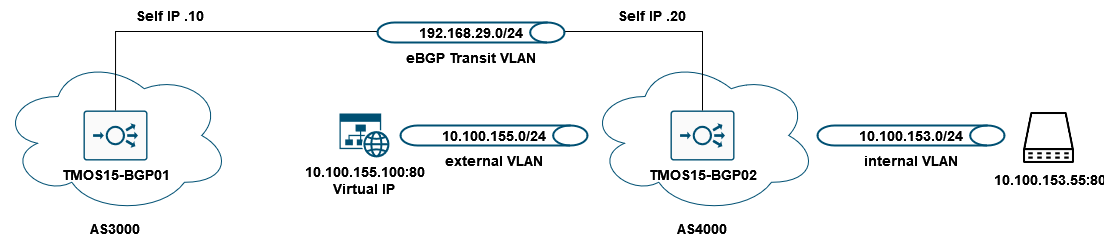

The diagram above was exported from draw.io. Its source (the exported page's mxGraphModel, read from the mxfile embedded in the PNG):
<mxGraphModel dx="1347" dy="842" grid="1" gridSize="10" guides="1" tooltips="1" connect="1" arrows="1" fold="1" page="1" pageScale="1" pageWidth="1169" pageHeight="827" math="0" shadow="0">
  <root>
    <mxCell id="0" />
    <mxCell id="1" parent="0" />
    <mxCell id="bOPXhpmLxs-2lj2exYkG-6" value="" style="ellipse;shape=cloud;whiteSpace=wrap;html=1;strokeColor=#005073;" vertex="1" parent="1">
      <mxGeometry x="628" y="336" width="230" height="156" as="geometry" />
    </mxCell>
    <mxCell id="bOPXhpmLxs-2lj2exYkG-1" value="TMOS15-BGP02" style="sketch=0;points=[[0.015,0.015,0],[0.985,0.015,0],[0.985,0.985,0],[0.015,0.985,0],[0.25,0,0],[0.5,0,0],[0.75,0,0],[1,0.25,0],[1,0.5,0],[1,0.75,0],[0.75,1,0],[0.5,1,0],[0.25,1,0],[0,0.75,0],[0,0.5,0],[0,0.25,0]];verticalLabelPosition=bottom;html=1;verticalAlign=top;aspect=fixed;align=center;pointerEvents=1;shape=mxgraph.cisco19.rect;prIcon=load_balancer;fillColor=#FAFAFA;strokeColor=#005073;fontSize=14;fontStyle=1" vertex="1" parent="1">
      <mxGeometry x="711" y="389" width="64" height="50" as="geometry" />
    </mxCell>
    <mxCell id="bOPXhpmLxs-2lj2exYkG-5" value="" style="ellipse;shape=cloud;whiteSpace=wrap;html=1;strokeColor=#005073;" vertex="1" parent="1">
      <mxGeometry x="41" y="336" width="230" height="156" as="geometry" />
    </mxCell>
    <mxCell id="bOPXhpmLxs-2lj2exYkG-2" value="TMOS15-BGP01" style="sketch=0;points=[[0.015,0.015,0],[0.985,0.015,0],[0.985,0.985,0],[0.015,0.985,0],[0.25,0,0],[0.5,0,0],[0.75,0,0],[1,0.25,0],[1,0.5,0],[1,0.75,0],[0.75,1,0],[0.5,1,0],[0.25,1,0],[0,0.75,0],[0,0.5,0],[0,0.25,0]];verticalLabelPosition=bottom;html=1;verticalAlign=top;aspect=fixed;align=center;pointerEvents=1;shape=mxgraph.cisco19.rect;prIcon=load_balancer;fillColor=#FAFAFA;strokeColor=#005073;fontStyle=1;fontSize=14;" vertex="1" parent="1">
      <mxGeometry x="124" y="389" width="64" height="50" as="geometry" />
    </mxCell>
    <mxCell id="bOPXhpmLxs-2lj2exYkG-7" value="AS3000" style="text;html=1;strokeColor=none;fillColor=none;align=center;verticalAlign=middle;whiteSpace=wrap;rounded=0;fontStyle=1;fontSize=14;" vertex="1" parent="1">
      <mxGeometry x="126" y="492" width="60" height="30" as="geometry" />
    </mxCell>
    <mxCell id="bOPXhpmLxs-2lj2exYkG-8" value="AS4000" style="text;html=1;strokeColor=none;fillColor=none;align=center;verticalAlign=middle;whiteSpace=wrap;rounded=0;fontStyle=1;fontSize=14;" vertex="1" parent="1">
      <mxGeometry x="713" y="492" width="60" height="30" as="geometry" />
    </mxCell>
    <mxCell id="bOPXhpmLxs-2lj2exYkG-10" value="Self IP .10" style="text;html=1;strokeColor=none;fillColor=none;align=center;verticalAlign=middle;whiteSpace=wrap;rounded=0;fontStyle=1;fontSize=14;" vertex="1" parent="1">
      <mxGeometry x="156" y="279" width="110" height="30" as="geometry" />
    </mxCell>
    <mxCell id="bOPXhpmLxs-2lj2exYkG-14" style="edgeStyle=orthogonalEdgeStyle;rounded=0;orthogonalLoop=1;jettySize=auto;html=1;endArrow=none;endFill=0;" edge="1" parent="1" source="bOPXhpmLxs-2lj2exYkG-2" target="bOPXhpmLxs-2lj2exYkG-21">
      <mxGeometry relative="1" as="geometry">
        <Array as="points">
          <mxPoint x="156" y="310" />
        </Array>
      </mxGeometry>
    </mxCell>
    <mxCell id="bOPXhpmLxs-2lj2exYkG-16" value="Self IP .20" style="text;html=1;strokeColor=none;fillColor=none;align=center;verticalAlign=middle;whiteSpace=wrap;rounded=0;fontStyle=1;fontSize=14;" vertex="1" parent="1">
      <mxGeometry x="638" y="279" width="110" height="30" as="geometry" />
    </mxCell>
    <mxCell id="bOPXhpmLxs-2lj2exYkG-20" style="edgeStyle=orthogonalEdgeStyle;rounded=0;orthogonalLoop=1;jettySize=auto;html=1;endArrow=none;endFill=0;entryX=0.658;entryY=0.75;entryDx=0;entryDy=0;entryPerimeter=0;" edge="1" parent="1" source="bOPXhpmLxs-2lj2exYkG-1" target="bOPXhpmLxs-2lj2exYkG-21">
      <mxGeometry relative="1" as="geometry">
        <mxPoint x="538" y="480" as="targetPoint" />
        <Array as="points">
          <mxPoint x="743" y="310" />
          <mxPoint x="541" y="310" />
        </Array>
      </mxGeometry>
    </mxCell>
    <mxCell id="bOPXhpmLxs-2lj2exYkG-3" value="10.100.155.0/24" style="strokeWidth=2;html=1;shape=mxgraph.flowchart.direct_data;whiteSpace=wrap;strokeColor=#005073;fontStyle=1;fontSize=14;" vertex="1" parent="1">
      <mxGeometry x="441" y="404" width="187" height="20" as="geometry" />
    </mxCell>
    <mxCell id="bOPXhpmLxs-2lj2exYkG-21" value="192.168.29.0/24" style="strokeWidth=2;html=1;shape=mxgraph.flowchart.direct_data;whiteSpace=wrap;strokeColor=#005073;fontStyle=1;fontSize=14;" vertex="1" parent="1">
      <mxGeometry x="418" y="301" width="187" height="20" as="geometry" />
    </mxCell>
    <mxCell id="bOPXhpmLxs-2lj2exYkG-22" value="10.100.153.0/24" style="strokeWidth=2;html=1;shape=mxgraph.flowchart.direct_data;whiteSpace=wrap;strokeColor=#005073;fontStyle=1;fontSize=14;" vertex="1" parent="1">
      <mxGeometry x="858" y="404" width="187" height="20" as="geometry" />
    </mxCell>
    <mxCell id="bOPXhpmLxs-2lj2exYkG-23" value="internal VLAN" style="text;html=1;strokeColor=none;fillColor=none;align=center;verticalAlign=middle;whiteSpace=wrap;rounded=0;fontStyle=1;fontSize=14;" vertex="1" parent="1">
      <mxGeometry x="894.75" y="424" width="113.5" height="30" as="geometry" />
    </mxCell>
    <mxCell id="bOPXhpmLxs-2lj2exYkG-24" value="external VLAN" style="text;html=1;strokeColor=none;fillColor=none;align=center;verticalAlign=middle;whiteSpace=wrap;rounded=0;fontStyle=1;fontSize=14;" vertex="1" parent="1">
      <mxGeometry x="477.75" y="424" width="113.5" height="30" as="geometry" />
    </mxCell>
    <mxCell id="bOPXhpmLxs-2lj2exYkG-27" value="10.100.153.55:80" style="shape=image;html=1;verticalAlign=top;verticalLabelPosition=bottom;labelBackgroundColor=#ffffff;imageAspect=0;aspect=fixed;image=https://cdn1.iconfinder.com/data/icons/computer-hardware-line-vol-2/52/server__database__data__storage__computer__webserver__electronic-128.png;fontSize=14;fontStyle=1" vertex="1" parent="1">
      <mxGeometry x="1062" y="389" width="55" height="55" as="geometry" />
    </mxCell>
    <mxCell id="bOPXhpmLxs-2lj2exYkG-29" value="eBGP Transit VLAN" style="text;html=1;strokeColor=none;fillColor=none;align=center;verticalAlign=middle;whiteSpace=wrap;rounded=0;fontStyle=1;fontSize=14;" vertex="1" parent="1">
      <mxGeometry x="437" y="321" width="149" height="30" as="geometry" />
    </mxCell>
    <mxCell id="bOPXhpmLxs-2lj2exYkG-31" value="&lt;div style=&quot;font-size: 14px;&quot;&gt;10.100.155.100:80&lt;/div&gt;&lt;div style=&quot;font-size: 14px;&quot;&gt;Virtual IP&lt;br style=&quot;font-size: 14px;&quot;&gt;&lt;/div&gt;" style="sketch=0;aspect=fixed;pointerEvents=1;shadow=0;dashed=0;html=1;strokeColor=none;labelPosition=center;verticalLabelPosition=bottom;verticalAlign=top;align=center;shape=mxgraph.mscae.enterprise.website_generic;fillColor=#005073;fontSize=14;fontStyle=1" vertex="1" parent="1">
      <mxGeometry x="380" y="392" width="50" height="44" as="geometry" />
    </mxCell>
  </root>
</mxGraphModel>